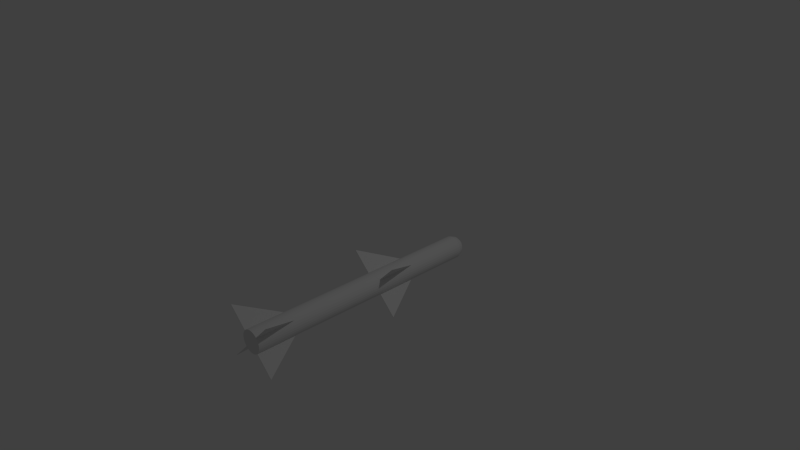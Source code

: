 # Source: missile.blend  (saved by Blender 2.71.0; exported with 4.5.12 LTS)
import bpy
from mathutils import Matrix  # noqa: F401  (used for matrix-valued properties, if any)

bpy.ops.wm.read_factory_settings(use_empty=True)
scene = bpy.context.scene
scene.name = 'Scene'

# ---- collections
col_collection_1 = bpy.data.collections.new('Collection 1'); scene.collection.children.link(col_collection_1)

# ---- world
world_world = bpy.data.worlds.new('World'); scene.world = world_world
world_world.color = (0.05088, 0.05088, 0.05088)
world_world.use_sun_shadow = False
world_world.sun_shadow_jitter_overblur = 0.0
world_world.cycles.sampling_method = 'MANUAL'
world_world.cycles.sample_map_resolution = 256

# ---- cameras
cam_camera = bpy.data.cameras.new('Camera')
cam_camera.clip_end = 100.0
cam_camera.lens = 35.0
cam_camera.sensor_width = 32.0
cam_camera.sensor_height = 18.0
cam_camera.ortho_scale = 7.314
cam_camera.dof.focus_distance = 0.0
cam_camera.dof.aperture_fstop = 128.0

# ---- lights
light_lamp = bpy.data.lights.new('Lamp', 'POINT')
light_lamp.transmission_factor = 0.0
light_lamp.cutoff_distance = 30.0
light_lamp.energy = 100.0
light_lamp.shadow_buffer_clip_start = 1.001
light_lamp.shadow_soft_size = 0.1
light_lamp.shadow_maximum_resolution = 0.006
light_lamp.use_absolute_resolution = True
light_lamp.cycles.use_multiple_importance_sampling = False

# ---- meshes
me_cube_008 = bpy.data.meshes.new('Cube.008')
me_cube_008.from_pydata([(-1.0, -1.0, -2.753), (-1.0, 4.707, -2.753), (-0.9707, 4.707, -2.753), (-0.9707, -1.0, -2.753), (-1.0, -1.0, -4.753), (-0.9707, -1.0, -4.753), (-1.0, -1.0, -1.0), (-1.0, 4.707, -1.0), (-0.9707, 4.707, -1.0), (-0.9707, -1.0, -1.0), (-1.0, -1.0, 1.0), (-0.9707, -1.0, 1.0), (-1.82, -1.0, -1.927), (-1.82, 4.707, -1.927), (-1.82, 4.707, -1.898), (-1.82, -1.0, -1.898), (-3.82, -1.0, -1.927), (-3.82, -1.0, -1.898), (-0.13, -1.0, -1.927), (-0.13, 4.707, -1.927), (-0.13, 4.707, -1.898), (-0.13, -1.0, -1.898), (1.87, -1.0, -1.927), (1.87, -1.0, -1.898), (-0.13, -20.43, -1.927), (-0.13, -14.72, -1.927), (-0.13, -14.72, -1.898), (-0.13, -20.43, -1.898), (1.87, -20.43, -1.927), (1.87, -20.43, -1.898), (-1.82, -20.43, -1.927), (-1.82, -14.72, -1.927), (-1.82, -14.72, -1.898), (-1.82, -20.43, -1.898), (-3.82, -20.43, -1.927), (-3.82, -20.43, -1.898), (-1.0, -20.43, -1.0), (-1.0, -14.72, -1.0), (-0.9707, -14.72, -1.0), (-0.9707, -20.43, -1.0), (-1.0, -20.43, 1.0), (-0.9707, -20.43, 1.0), (-1.0, -20.43, -2.753), (-1.0, -14.72, -2.753), (-0.9707, -14.72, -2.753), (-0.9707, -20.43, -2.753), (-1.0, -20.43, -4.753), (-0.9707, -20.43, -4.753), (-0.9934, 13.11, -2.795), (-0.9934, -20.4, -2.795), (-0.8167, 13.11, -2.778), (-0.8167, -20.4, -2.778), (-0.6469, 13.11, -2.726), (-0.6469, -20.4, -2.726), (-0.4903, 13.11, -2.643), (-0.4903, -20.4, -2.643), (-0.3531, 13.11, -2.53), (-0.3531, -20.4, -2.53), (-0.2405, 13.11, -2.393), (-0.2405, -20.4, -2.393), (-0.1568, 13.11, -2.236), (-0.1568, -20.4, -2.236), (-0.1052, 13.11, -2.066), (-0.1052, -20.4, -2.066), (-0.08784, 13.11, -1.89), (-0.08784, -20.4, -1.89), (-0.1052, 13.11, -1.713), (-0.1052, -20.4, -1.713), (-0.1568, 13.11, -1.543), (-0.1568, -20.4, -1.543), (-0.2405, 13.11, -1.387), (-0.2405, -20.4, -1.387), (-0.3531, 13.11, -1.249), (-0.3531, -20.4, -1.249), (-0.4903, 13.11, -1.137), (-0.4903, -20.4, -1.137), (-0.6469, 13.11, -1.053), (-0.6469, -20.4, -1.053), (-0.8167, 13.11, -1.002), (-0.8167, -20.4, -1.002), (-0.9934, 13.11, -0.9842), (-0.9934, -20.4, -0.9842), (-1.17, 13.11, -1.002), (-1.17, -20.4, -1.002), (-1.34, 13.11, -1.053), (-1.34, -20.4, -1.053), (-1.497, 13.11, -1.137), (-1.497, -20.4, -1.137), (-1.634, 13.11, -1.249), (-1.634, -20.4, -1.249), (-1.746, 13.11, -1.387), (-1.746, -20.4, -1.387), (-1.83, 13.11, -1.543), (-1.83, -20.4, -1.543), (-1.882, 13.11, -1.713), (-1.882, -20.4, -1.713), (-1.899, 13.11, -1.89), (-1.899, -20.4, -1.89), (-1.882, 13.11, -2.066), (-1.882, -20.4, -2.066), (-1.83, 13.11, -2.236), (-1.83, -20.4, -2.236), (-1.746, 13.11, -2.393), (-1.746, -20.4, -2.393), (-1.634, 13.11, -2.53), (-1.634, -20.4, -2.53), (-1.497, 13.11, -2.643), (-1.497, -20.4, -2.643), (-1.34, 13.11, -2.726), (-1.34, -20.4, -2.726), (-1.17, 13.11, -2.778), (-1.17, -20.4, -2.778), (-0.9934, 13.63, -2.795), (-0.8167, 13.63, -2.778), (-0.6469, 13.63, -2.726), (-0.4903, 13.63, -2.643), (-0.3531, 13.63, -2.53), (-0.2405, 13.63, -2.393), (-0.1568, 13.63, -2.236), (-0.1052, 13.63, -2.066), (-0.08784, 13.63, -1.89), (-0.1052, 13.63, -1.713), (-0.1568, 13.63, -1.543), (-0.2405, 13.63, -1.387), (-0.3531, 13.63, -1.249), (-0.4903, 13.63, -1.137), (-0.6469, 13.63, -1.053), (-0.8167, 13.63, -1.002), (-0.9934, 13.63, -0.9842), (-1.17, 13.63, -1.002), (-1.34, 13.63, -1.053), (-1.497, 13.63, -1.137), (-1.634, 13.63, -1.249), (-1.746, 13.63, -1.387), (-1.83, 13.63, -1.543), (-1.882, 13.63, -1.713), (-1.899, 13.63, -1.89), (-1.882, 13.63, -2.066), (-1.83, 13.63, -2.236), (-1.746, 13.63, -2.393), (-1.634, 13.63, -2.53), (-1.497, 13.63, -2.643), (-1.34, 13.63, -2.726), (-1.17, 13.63, -2.778), (-0.9934, 13.63, -2.795), (-0.8167, 13.63, -2.778), (-0.6469, 13.63, -2.726), (-0.4903, 13.63, -2.643), (-0.3531, 13.63, -2.53), (-0.2405, 13.63, -2.393), (-0.1568, 13.63, -2.236), (-0.1052, 13.63, -2.066), (-0.08784, 13.63, -1.89), (-0.1052, 13.63, -1.713), (-0.1568, 13.63, -1.543), (-0.2405, 13.63, -1.387), (-0.3531, 13.63, -1.249), (-0.4903, 13.63, -1.137), (-0.6469, 13.63, -1.053), (-0.8167, 13.63, -1.002), (-0.9934, 13.63, -0.9842), (-1.17, 13.63, -1.002), (-1.34, 13.63, -1.053), (-1.497, 13.63, -1.137), (-1.634, 13.63, -1.249), (-1.746, 13.63, -1.387), (-1.83, 13.63, -1.543), (-1.882, 13.63, -1.713), (-1.899, 13.63, -1.89), (-1.882, 13.63, -2.066), (-1.83, 13.63, -2.236), (-1.746, 13.63, -2.393), (-1.634, 13.63, -2.53), (-1.497, 13.63, -2.643), (-1.34, 13.63, -2.726), (-1.17, 13.63, -2.778), (-0.9934, 14.36, -2.629), (-0.8491, 14.36, -2.615), (-0.7104, 14.36, -2.573), (-0.5826, 14.36, -2.505), (-0.4705, 14.36, -2.413), (-0.3785, 14.36, -2.301), (-0.3102, 14.36, -2.173), (-0.2681, 14.36, -2.034), (-0.2539, 14.36, -1.89), (-0.2681, 14.36, -1.746), (-0.3102, 14.36, -1.607), (-0.3785, 14.36, -1.479), (-0.4705, 14.36, -1.367), (-0.5826, 14.36, -1.275), (-0.7104, 14.36, -1.207), (-0.8491, 14.36, -1.164), (-0.9934, 14.36, -1.15), (-1.138, 14.36, -1.164), (-1.276, 14.36, -1.207), (-1.404, 14.36, -1.275), (-1.516, 14.36, -1.367), (-1.608, 14.36, -1.479), (-1.677, 14.36, -1.607), (-1.719, 14.36, -1.746), (-1.733, 14.36, -1.89), (-1.719, 14.36, -2.034), (-1.677, 14.36, -2.173), (-1.608, 14.36, -2.301), (-1.516, 14.36, -2.413), (-1.404, 14.36, -2.505), (-1.276, 14.36, -2.573), (-1.138, 14.36, -2.615), (-0.9934, 14.93, -2.301), (-0.9131, 14.93, -2.293), (-0.836, 14.93, -2.27), (-0.7648, 14.93, -2.232), (-0.7025, 14.93, -2.181), (-0.6513, 14.93, -2.118), (-0.6133, 14.93, -2.047), (-0.5898, 14.93, -1.97), (-0.5819, 14.93, -1.89), (-0.5898, 14.93, -1.81), (-0.6133, 14.93, -1.732), (-0.6513, 14.93, -1.661), (-0.7025, 14.93, -1.599), (-0.7648, 14.93, -1.548), (-0.836, 14.93, -1.51), (-0.9131, 14.93, -1.486), (-0.9934, 14.93, -1.478), (-1.074, 14.93, -1.486), (-1.151, 14.93, -1.51), (-1.222, 14.93, -1.548), (-1.284, 14.93, -1.599), (-1.336, 14.93, -1.661), (-1.374, 14.93, -1.732), (-1.397, 14.93, -1.81), (-1.405, 14.93, -1.89), (-1.397, 14.93, -1.97), (-1.374, 14.93, -2.047), (-1.336, 14.93, -2.118), (-1.284, 14.93, -2.181), (-1.222, 14.93, -2.232), (-1.151, 14.93, -2.27), (-1.074, 14.93, -2.293), (-0.9934, 15.26, -1.985), (-0.9749, 15.26, -1.983), (-0.957, 15.26, -1.978), (-0.9406, 15.26, -1.969), (-0.9262, 15.26, -1.957), (-0.9144, 15.26, -1.943), (-0.9056, 15.26, -1.926), (-0.9002, 15.26, -1.908), (-0.8984, 15.26, -1.89), (-0.9002, 15.26, -1.871), (-0.9056, 15.26, -1.853), (-0.9144, 15.26, -1.837), (-0.9262, 15.26, -1.823), (-0.9406, 15.26, -1.811), (-0.957, 15.26, -1.802), (-0.9749, 15.26, -1.797), (-0.9934, 15.26, -1.795), (-1.012, 15.26, -1.797), (-1.03, 15.26, -1.802), (-1.046, 15.26, -1.811), (-1.061, 15.26, -1.823), (-1.072, 15.26, -1.837), (-1.081, 15.26, -1.853), (-1.087, 15.26, -1.871), (-1.088, 15.26, -1.89), (-1.087, 15.26, -1.908), (-1.081, 15.26, -1.926), (-1.072, 15.26, -1.943), (-1.061, 15.26, -1.957), (-1.046, 15.26, -1.969), (-1.03, 15.26, -1.978), (-1.012, 15.26, -1.983), (-0.9934, 15.4, -1.882), (-0.995, 15.4, -1.882), (-0.9964, 15.4, -1.883), (-0.9978, 15.4, -1.883), (-0.999, 15.4, -1.884), (-1.0, 15.4, -1.885), (-1.001, 15.4, -1.887), (-1.001, 15.4, -1.888), (-1.001, 15.4, -1.89), (-1.001, 15.4, -1.891), (-1.001, 15.4, -1.893), (-1.0, 15.4, -1.894), (-0.999, 15.4, -1.895), (-0.9978, 15.4, -1.896), (-0.9964, 15.4, -1.897), (-0.995, 15.4, -1.898), (-0.9934, 15.4, -1.898), (-0.9919, 15.4, -1.898), (-0.9904, 15.4, -1.897), (-0.989, 15.4, -1.896), (-0.9878, 15.4, -1.895), (-0.9869, 15.4, -1.894), (-0.9861, 15.4, -1.893), (-0.9857, 15.4, -1.891), (-0.9855, 15.4, -1.89), (-0.9857, 15.4, -1.888), (-0.9861, 15.4, -1.887), (-0.9869, 15.4, -1.885), (-0.9878, 15.4, -1.884), (-0.989, 15.4, -1.883), (-0.9904, 15.4, -1.883), (-0.9919, 15.4, -1.882)], [], [(5, 2, 1, 4), (5, 4, 0, 3), (0, 1, 2, 3), (2, 5, 3), (4, 1, 0), (11, 8, 7, 10), (11, 10, 6, 9), (6, 7, 8, 9), (8, 11, 9), (10, 7, 6), (17, 14, 13, 16), (17, 16, 12, 15), (12, 13, 14, 15), (14, 17, 15), (16, 13, 12), (23, 20, 19, 22), (23, 22, 18, 21), (18, 19, 20, 21), (20, 23, 21), (22, 19, 18), (29, 26, 25, 28), (29, 28, 24, 27), (24, 25, 26, 27), (26, 29, 27), (28, 25, 24), (35, 32, 31, 34), (35, 34, 30, 33), (30, 31, 32, 33), (32, 35, 33), (34, 31, 30), (41, 38, 37, 40), (41, 40, 36, 39), (36, 37, 38, 39), (38, 41, 39), (40, 37, 36), (47, 44, 43, 46), (47, 46, 42, 45), (42, 43, 44, 45), (44, 47, 45), (46, 43, 42), (48, 49, 51, 50), (50, 51, 53, 52), (52, 53, 55, 54), (54, 55, 57, 56), (56, 57, 59, 58), (58, 59, 61, 60), (60, 61, 63, 62), (62, 63, 65, 64), (64, 65, 67, 66), (66, 67, 69, 68), (68, 69, 71, 70), (70, 71, 73, 72), (72, 73, 75, 74), (74, 75, 77, 76), (76, 77, 79, 78), (78, 79, 81, 80), (80, 81, 83, 82), (82, 83, 85, 84), (84, 85, 87, 86), (86, 87, 89, 88), (88, 89, 91, 90), (90, 91, 93, 92), (92, 93, 95, 94), (94, 95, 97, 96), (96, 97, 99, 98), (98, 99, 101, 100), (100, 101, 103, 102), (102, 103, 105, 104), (104, 105, 107, 106), (106, 107, 109, 108), (51, 49, 111, 109, 107, 105, 103, 101, 99, 97, 95, 93, 91, 89, 87, 85, 83, 81, 79, 77, 75, 73, 71, 69, 67, 65, 63, 61, 59, 57, 55, 53), (110, 111, 49, 48), (108, 109, 111, 110), (92, 94, 135, 134), (138, 139, 171, 170), (70, 72, 124, 123), (98, 100, 138, 137), (54, 56, 116, 115), (76, 78, 127, 126), (104, 106, 141, 140), (82, 84, 130, 129), (60, 62, 119, 118), (110, 48, 112, 143), (88, 90, 133, 132), (66, 68, 122, 121), (94, 96, 136, 135), (50, 52, 114, 113), (72, 74, 125, 124), (100, 102, 139, 138), (56, 58, 117, 116), (78, 80, 128, 127), (106, 108, 142, 141), (84, 86, 131, 130), (48, 50, 113, 112), (62, 64, 120, 119), (90, 92, 134, 133), (68, 70, 123, 122), (96, 98, 137, 136), (52, 54, 115, 114), (74, 76, 126, 125), (102, 104, 140, 139), (80, 82, 129, 128), (58, 60, 118, 117), (108, 110, 143, 142), (86, 88, 132, 131), (64, 66, 121, 120), (172, 173, 205, 204), (116, 117, 149, 148), (127, 128, 160, 159), (136, 137, 169, 168), (114, 115, 147, 146), (125, 126, 158, 157), (134, 135, 167, 166), (112, 113, 145, 144), (123, 124, 156, 155), (143, 112, 144, 175), (132, 133, 165, 164), (121, 122, 154, 153), (141, 142, 174, 173), (130, 131, 163, 162), (119, 120, 152, 151), (139, 140, 172, 171), (128, 129, 161, 160), (117, 118, 150, 149), (137, 138, 170, 169), (115, 116, 148, 147), (126, 127, 159, 158), (135, 136, 168, 167), (113, 114, 146, 145), (124, 125, 157, 156), (133, 134, 166, 165), (122, 123, 155, 154), (142, 143, 175, 174), (131, 132, 164, 163), (120, 121, 153, 152), (140, 141, 173, 172), (129, 130, 162, 161), (118, 119, 151, 150), (206, 207, 239, 238), (161, 162, 194, 193), (150, 151, 183, 182), (170, 171, 203, 202), (148, 149, 181, 180), (159, 160, 192, 191), (168, 169, 201, 200), (146, 147, 179, 178), (157, 158, 190, 189), (166, 167, 199, 198), (144, 145, 177, 176), (155, 156, 188, 187), (175, 144, 176, 207), (164, 165, 197, 196), (153, 154, 186, 185), (173, 174, 206, 205), (162, 163, 195, 194), (151, 152, 184, 183), (171, 172, 204, 203), (160, 161, 193, 192), (149, 150, 182, 181), (169, 170, 202, 201), (147, 148, 180, 179), (158, 159, 191, 190), (167, 168, 200, 199), (145, 146, 178, 177), (156, 157, 189, 188), (165, 166, 198, 197), (154, 155, 187, 186), (174, 175, 207, 206), (163, 164, 196, 195), (152, 153, 185, 184), (229, 230, 262, 261), (195, 196, 228, 227), (184, 185, 217, 216), (204, 205, 237, 236), (193, 194, 226, 225), (182, 183, 215, 214), (202, 203, 235, 234), (180, 181, 213, 212), (191, 192, 224, 223), (200, 201, 233, 232), (178, 179, 211, 210), (189, 190, 222, 221), (198, 199, 231, 230), (176, 177, 209, 208), (187, 188, 220, 219), (207, 176, 208, 239), (196, 197, 229, 228), (185, 186, 218, 217), (205, 206, 238, 237), (194, 195, 227, 226), (183, 184, 216, 215), (203, 204, 236, 235), (192, 193, 225, 224), (181, 182, 214, 213), (201, 202, 234, 233), (179, 180, 212, 211), (190, 191, 223, 222), (199, 200, 232, 231), (177, 178, 210, 209), (188, 189, 221, 220), (197, 198, 230, 229), (186, 187, 219, 218), (263, 264, 296, 295), (218, 219, 251, 250), (238, 239, 271, 270), (227, 228, 260, 259), (216, 217, 249, 248), (236, 237, 269, 268), (225, 226, 258, 257), (214, 215, 247, 246), (234, 235, 267, 266), (212, 213, 245, 244), (223, 224, 256, 255), (232, 233, 265, 264), (210, 211, 243, 242), (221, 222, 254, 253), (230, 231, 263, 262), (208, 209, 241, 240), (219, 220, 252, 251), (239, 208, 240, 271), (228, 229, 261, 260), (217, 218, 250, 249), (237, 238, 270, 269), (226, 227, 259, 258), (215, 216, 248, 247), (235, 236, 268, 267), (224, 225, 257, 256), (213, 214, 246, 245), (233, 234, 266, 265), (211, 212, 244, 243), (222, 223, 255, 254), (231, 232, 264, 263), (209, 210, 242, 241), (220, 221, 253, 252), (272, 273, 274, 275, 276, 277, 278, 279, 280, 281, 282, 283, 284, 285, 286, 287, 288, 289, 290, 291, 292, 293, 294, 295, 296, 297, 298, 299, 300, 301, 302, 303), (241, 242, 274, 273), (252, 253, 285, 284), (261, 262, 294, 293), (250, 251, 283, 282), (270, 271, 303, 302), (259, 260, 292, 291), (248, 249, 281, 280), (268, 269, 301, 300), (257, 258, 290, 289), (246, 247, 279, 278), (266, 267, 299, 298), (244, 245, 277, 276), (255, 256, 288, 287), (264, 265, 297, 296), (242, 243, 275, 274), (253, 254, 286, 285), (262, 263, 295, 294), (240, 241, 273, 272), (251, 252, 284, 283), (271, 240, 272, 303), (260, 261, 293, 292), (249, 250, 282, 281), (269, 270, 302, 301), (258, 259, 291, 290), (247, 248, 280, 279), (267, 268, 300, 299), (256, 257, 289, 288), (245, 246, 278, 277), (265, 266, 298, 297), (243, 244, 276, 275), (254, 255, 287, 286)])
me_cube_008.use_remesh_preserve_volume = False
me_cube_008.use_remesh_preserve_attributes = False
me_cube_008.use_mirror_vertex_groups = False
me_cube_008.update()

# ---- objects
ob_missile = bpy.data.objects.new('Missile', me_cube_008)
ob_lamp = bpy.data.objects.new('Lamp', light_lamp)
ob_camera = bpy.data.objects.new('Camera', cam_camera)

# ---- transforms, parenting, visibility, modifiers, constraints
ob_missile.location = (0.0, 0.0, 0.0)
ob_missile.rotation_euler = (0.008595, -0.7853, -0.01516)
ob_missile.scale = (0.1758, 0.09793, 0.1738)
ob_missile.lineart.crease_threshold = 0.0
ob_lamp.location = (4.076, 1.005, 5.904)
ob_lamp.rotation_euler = (0.6503, 0.05522, 1.866)
ob_lamp.lock_rotations_4d = False
ob_lamp.empty_display_type = 'ARROWS'
ob_lamp.color = (0.0, 0.0, 0.0, 0.0)
ob_lamp.lineart.crease_threshold = 0.0
ob_camera.location = (7.481, -6.508, 5.344)
ob_camera.rotation_euler = (1.109, 0.01082, 0.8149)
ob_camera.lock_rotations_4d = False
ob_camera.empty_display_type = 'ARROWS'
ob_camera.color = (0.0, 0.0, 0.0, 0.0)
ob_camera.display_type = 'WIRE'
ob_camera.lineart.crease_threshold = 0.0

# ---- collection membership
col_collection_1.objects.link(ob_missile)
col_collection_1.objects.link(ob_lamp)
col_collection_1.objects.link(ob_camera)

# ---- scene / render settings (as saved in the file)
scene.camera = ob_camera
scene.frame_start = 1; scene.frame_end = 250; scene.frame_set(1)
scene.render.engine = 'BLENDER_EEVEE_NEXT'
scene.render.resolution_percentage = 50
scene.render.dither_intensity = 0.0
scene.cycles.use_denoising = False
scene.cycles.samples = 10
scene.cycles.sampling_pattern = 'TABULATED_SOBOL'
scene.cycles.light_sampling_threshold = 0.0
scene.cycles.use_adaptive_sampling = False
scene.cycles.use_light_tree = False
scene.cycles.blur_glossy = 0.0
scene.cycles.volume_bounces = 1
scene.cycles.pixel_filter_type = 'GAUSSIAN'
scene.cycles.sample_clamp_indirect = 0.0
scene.view_settings.view_transform = 'Standard'
bpy.context.view_layer.update()
